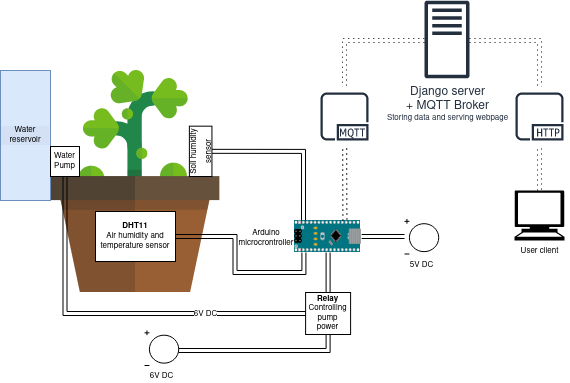

The diagram above was exported from draw.io. Its source (the exported page's mxGraphModel, read from the mxfile embedded in the PNG):
<mxGraphModel dx="914" dy="438" grid="1" gridSize="10" guides="1" tooltips="1" connect="1" arrows="1" fold="1" page="1" pageScale="1" pageWidth="1169" pageHeight="827" math="0" shadow="0">
  <root>
    <mxCell id="0" />
    <mxCell id="1" parent="0" />
    <mxCell id="5LztsX8AHcPX-tlVge-t-2" value="" style="shape=image;imageAspect=0;verticalLabelPosition=bottom;verticalAlign=top;image=https://docs.arduino.cc/static/3f2881bc823724bfa1f0b586a830bde1/image.svg;" parent="1" vertex="1">
      <mxGeometry x="330" y="400" width="67.2" height="32" as="geometry" />
    </mxCell>
    <mxCell id="5LztsX8AHcPX-tlVge-t-5" value="" style="shape=image;imageAspect=0;aspect=fixed;verticalLabelPosition=bottom;verticalAlign=top;image=data:image/svg+xml,(base64 omitted: 6716 chars);" parent="1" vertex="1">
      <mxGeometry x="60" y="250" width="222" height="222" as="geometry" />
    </mxCell>
    <mxCell id="5LztsX8AHcPX-tlVge-t-10" style="edgeStyle=orthogonalEdgeStyle;shape=link;rounded=0;orthogonalLoop=1;jettySize=auto;html=1;fontSize=8;" parent="1" source="5LztsX8AHcPX-tlVge-t-6" edge="1">
      <mxGeometry relative="1" as="geometry">
        <mxPoint x="339" y="400" as="targetPoint" />
      </mxGeometry>
    </mxCell>
    <mxCell id="5LztsX8AHcPX-tlVge-t-6" value="&lt;font style=&quot;font-size: 8px;&quot;&gt;Soil humidity sensor&lt;/font&gt;" style="rounded=0;whiteSpace=wrap;html=1;rotation=-90;" parent="1" vertex="1">
      <mxGeometry x="211" y="319.56" width="50.34" height="22.55" as="geometry" />
    </mxCell>
    <mxCell id="5LztsX8AHcPX-tlVge-t-9" style="edgeStyle=orthogonalEdgeStyle;rounded=0;orthogonalLoop=1;jettySize=auto;html=1;entryX=0.14;entryY=1;entryDx=0;entryDy=0;fontSize=8;shape=link;entryPerimeter=0;" parent="1" source="5LztsX8AHcPX-tlVge-t-7" target="5LztsX8AHcPX-tlVge-t-2" edge="1">
      <mxGeometry relative="1" as="geometry" />
    </mxCell>
    <mxCell id="5LztsX8AHcPX-tlVge-t-7" value="&lt;div style=&quot;font-size: 8px;&quot;&gt;&lt;b&gt;&lt;font style=&quot;font-size: 8px;&quot;&gt;DHT11&lt;/font&gt;&lt;/b&gt;&lt;/div&gt;&lt;div style=&quot;font-size: 8px;&quot;&gt;&lt;font style=&quot;font-size: 8px;&quot;&gt;Air humidity and temperature sensor&lt;br&gt;&lt;/font&gt;&lt;/div&gt;" style="rounded=0;whiteSpace=wrap;html=1;" parent="1" vertex="1">
      <mxGeometry x="131" y="391" width="80" height="50" as="geometry" />
    </mxCell>
    <mxCell id="5LztsX8AHcPX-tlVge-t-12" style="edgeStyle=orthogonalEdgeStyle;shape=link;rounded=0;orthogonalLoop=1;jettySize=auto;html=1;fontSize=8;" parent="1" source="5LztsX8AHcPX-tlVge-t-11" target="5LztsX8AHcPX-tlVge-t-2" edge="1">
      <mxGeometry relative="1" as="geometry" />
    </mxCell>
    <mxCell id="5LztsX8AHcPX-tlVge-t-17" style="edgeStyle=orthogonalEdgeStyle;shape=link;rounded=0;orthogonalLoop=1;jettySize=auto;html=1;entryX=0.5;entryY=1;entryDx=0;entryDy=0;fontSize=8;" parent="1" source="5LztsX8AHcPX-tlVge-t-11" target="5LztsX8AHcPX-tlVge-t-16" edge="1">
      <mxGeometry relative="1" as="geometry" />
    </mxCell>
    <mxCell id="5LztsX8AHcPX-tlVge-t-18" value="6V DC" style="edgeLabel;html=1;align=center;verticalAlign=middle;resizable=0;points=[];fontSize=8;" parent="5LztsX8AHcPX-tlVge-t-17" connectable="0" vertex="1">
      <mxGeometry x="-0.4715" y="1" relative="1" as="geometry">
        <mxPoint as="offset" />
      </mxGeometry>
    </mxCell>
    <mxCell id="5LztsX8AHcPX-tlVge-t-11" value="&lt;div&gt;&lt;b&gt;Relay&lt;/b&gt;&lt;/div&gt;&lt;div&gt;Controlling pump power&lt;br&gt;&lt;/div&gt;" style="rounded=0;whiteSpace=wrap;html=1;fontSize=8;" parent="1" vertex="1">
      <mxGeometry x="341.1" y="472" width="45" height="42" as="geometry" />
    </mxCell>
    <mxCell id="5LztsX8AHcPX-tlVge-t-14" style="edgeStyle=orthogonalEdgeStyle;shape=link;rounded=0;orthogonalLoop=1;jettySize=auto;html=1;entryX=0.5;entryY=1;entryDx=0;entryDy=0;fontSize=8;" parent="1" source="5LztsX8AHcPX-tlVge-t-13" target="5LztsX8AHcPX-tlVge-t-11" edge="1">
      <mxGeometry relative="1" as="geometry">
        <Array as="points">
          <mxPoint x="364" y="530" />
        </Array>
      </mxGeometry>
    </mxCell>
    <mxCell id="5LztsX8AHcPX-tlVge-t-13" value="6V DC" style="pointerEvents=1;verticalLabelPosition=bottom;shadow=0;dashed=0;align=center;html=1;verticalAlign=top;shape=mxgraph.electrical.signal_sources.dc_source_1;fontSize=8;" parent="1" vertex="1">
      <mxGeometry x="180" y="510" width="34.23" height="35" as="geometry" />
    </mxCell>
    <mxCell id="5LztsX8AHcPX-tlVge-t-15" value="&lt;span style=&quot;&quot;&gt;Water reservoir&lt;/span&gt;" style="rounded=0;whiteSpace=wrap;html=1;fontSize=8;labelBackgroundColor=#D4E1F5;fillColor=#dae8fc;strokeColor=#6c8ebf;" parent="1" vertex="1">
      <mxGeometry x="36" y="250" width="50" height="130" as="geometry" />
    </mxCell>
    <mxCell id="5LztsX8AHcPX-tlVge-t-16" value="Water Pump" style="rounded=0;whiteSpace=wrap;html=1;fontSize=8;" parent="1" vertex="1">
      <mxGeometry x="86" y="326" width="29" height="30" as="geometry" />
    </mxCell>
    <mxCell id="5LztsX8AHcPX-tlVge-t-23" style="edgeStyle=orthogonalEdgeStyle;shape=link;rounded=0;orthogonalLoop=1;jettySize=auto;html=1;entryX=1;entryY=0.5;entryDx=0;entryDy=0;fontSize=8;" parent="1" source="5LztsX8AHcPX-tlVge-t-20" target="5LztsX8AHcPX-tlVge-t-2" edge="1">
      <mxGeometry relative="1" as="geometry" />
    </mxCell>
    <mxCell id="5LztsX8AHcPX-tlVge-t-20" value="&lt;div&gt;5V DC&lt;/div&gt;" style="pointerEvents=1;verticalLabelPosition=bottom;shadow=0;dashed=0;align=center;html=1;verticalAlign=top;shape=mxgraph.electrical.signal_sources.dc_source_1;fontSize=8;" parent="1" vertex="1">
      <mxGeometry x="440" y="398.5" width="34.23" height="35" as="geometry" />
    </mxCell>
    <mxCell id="5LztsX8AHcPX-tlVge-t-24" value="&lt;div&gt;Django server&lt;/div&gt;&lt;div&gt;+ MQTT Broker&lt;br&gt;&lt;/div&gt;&lt;div style=&quot;font-size: 8px;&quot;&gt;Storing data and serving webpage&lt;br&gt;&lt;/div&gt;" style="sketch=0;outlineConnect=0;fontColor=#232F3E;gradientColor=none;fillColor=#232F3D;strokeColor=none;dashed=0;verticalLabelPosition=bottom;verticalAlign=top;align=center;html=1;fontSize=12;fontStyle=0;aspect=fixed;pointerEvents=1;shape=mxgraph.aws4.traditional_server;labelBackgroundColor=none;" parent="1" vertex="1">
      <mxGeometry x="460" y="180" width="45" height="78" as="geometry" />
    </mxCell>
    <mxCell id="5LztsX8AHcPX-tlVge-t-30" style="edgeStyle=orthogonalEdgeStyle;shape=link;rounded=0;orthogonalLoop=1;jettySize=auto;html=1;dashed=1;dashPattern=1 4;fontSize=8;endArrow=none;endFill=0;startArrow=none;" parent="1" target="5LztsX8AHcPX-tlVge-t-24" edge="1">
      <mxGeometry relative="1" as="geometry">
        <Array as="points">
          <mxPoint x="575" y="220" />
        </Array>
        <mxPoint x="575" y="270" as="sourcePoint" />
      </mxGeometry>
    </mxCell>
    <mxCell id="5LztsX8AHcPX-tlVge-t-29" value="User client" style="shape=mxgraph.signs.tech.computer;html=1;pointerEvents=1;fillColor=#000000;strokeColor=none;verticalLabelPosition=bottom;verticalAlign=top;align=center;labelBackgroundColor=none;fontSize=8;" parent="1" vertex="1">
      <mxGeometry x="550" y="370" width="50" height="50" as="geometry" />
    </mxCell>
    <mxCell id="5LztsX8AHcPX-tlVge-t-42" style="edgeStyle=orthogonalEdgeStyle;shape=link;rounded=0;orthogonalLoop=1;jettySize=auto;html=1;entryX=0.75;entryY=0;entryDx=0;entryDy=0;dashed=1;dashPattern=1 4;fontSize=8;endArrow=none;endFill=0;" parent="1" target="5LztsX8AHcPX-tlVge-t-2" edge="1">
      <mxGeometry relative="1" as="geometry">
        <Array as="points">
          <mxPoint x="380" y="350" />
        </Array>
        <mxPoint x="380.3953488372093" y="307.99999999999994" as="sourcePoint" />
      </mxGeometry>
    </mxCell>
    <mxCell id="5LztsX8AHcPX-tlVge-t-44" style="edgeStyle=orthogonalEdgeStyle;shape=link;rounded=0;orthogonalLoop=1;jettySize=auto;html=1;dashed=1;dashPattern=1 4;fontSize=8;endArrow=none;endFill=0;" parent="1" target="5LztsX8AHcPX-tlVge-t-24" edge="1">
      <mxGeometry relative="1" as="geometry">
        <Array as="points">
          <mxPoint x="380" y="280" />
          <mxPoint x="380" y="220" />
        </Array>
        <mxPoint x="383.20930232558146" y="280" as="sourcePoint" />
      </mxGeometry>
    </mxCell>
    <mxCell id="5LztsX8AHcPX-tlVge-t-40" style="edgeStyle=orthogonalEdgeStyle;shape=link;rounded=0;orthogonalLoop=1;jettySize=auto;html=1;entryX=0.5;entryY=0;entryDx=0;entryDy=0;entryPerimeter=0;dashed=1;dashPattern=1 4;fontSize=8;endArrow=none;endFill=0;" parent="1" target="5LztsX8AHcPX-tlVge-t-29" edge="1">
      <mxGeometry relative="1" as="geometry">
        <mxPoint x="575" y="298" as="sourcePoint" />
      </mxGeometry>
    </mxCell>
    <mxCell id="5LztsX8AHcPX-tlVge-t-43" style="edgeStyle=orthogonalEdgeStyle;shape=link;rounded=0;orthogonalLoop=1;jettySize=auto;html=1;entryX=0.75;entryY=0;entryDx=0;entryDy=0;dashed=1;dashPattern=1 4;fontSize=8;endArrow=none;endFill=0;" parent="1" target="5LztsX8AHcPX-tlVge-t-2" edge="1">
      <mxGeometry relative="1" as="geometry">
        <mxPoint x="380" y="307.99999999999994" as="sourcePoint" />
        <mxPoint x="380.4" y="400" as="targetPoint" />
        <Array as="points">
          <mxPoint x="380" y="350" />
          <mxPoint x="380" y="350" />
        </Array>
      </mxGeometry>
    </mxCell>
    <mxCell id="5LztsX8AHcPX-tlVge-t-45" value="Arduino microcrontroller" style="text;html=1;strokeColor=none;fillColor=none;align=center;verticalAlign=middle;whiteSpace=wrap;rounded=0;labelBackgroundColor=none;fontSize=8;" parent="1" vertex="1">
      <mxGeometry x="277" y="403" width="50" height="29" as="geometry" />
    </mxCell>
    <mxCell id="IE4GM-tTwJm2DNjKzCp_-3" value="" style="sketch=0;outlineConnect=0;fontColor=#232F3E;gradientColor=none;strokeColor=#232F3E;fillColor=#ffffff;dashed=0;verticalLabelPosition=bottom;verticalAlign=top;align=center;html=1;fontSize=12;fontStyle=0;aspect=fixed;shape=mxgraph.aws4.resourceIcon;resIcon=mxgraph.aws4.mqtt_protocol;" vertex="1" parent="1">
      <mxGeometry x="350" y="266" width="60" height="60" as="geometry" />
    </mxCell>
    <mxCell id="IE4GM-tTwJm2DNjKzCp_-4" value="" style="sketch=0;outlineConnect=0;fontColor=#232F3E;gradientColor=none;strokeColor=#232F3E;fillColor=#ffffff;dashed=0;verticalLabelPosition=bottom;verticalAlign=top;align=center;html=1;fontSize=12;fontStyle=0;aspect=fixed;shape=mxgraph.aws4.resourceIcon;resIcon=mxgraph.aws4.http_protocol;" vertex="1" parent="1">
      <mxGeometry x="545" y="266" width="60" height="60" as="geometry" />
    </mxCell>
  </root>
</mxGraphModel>